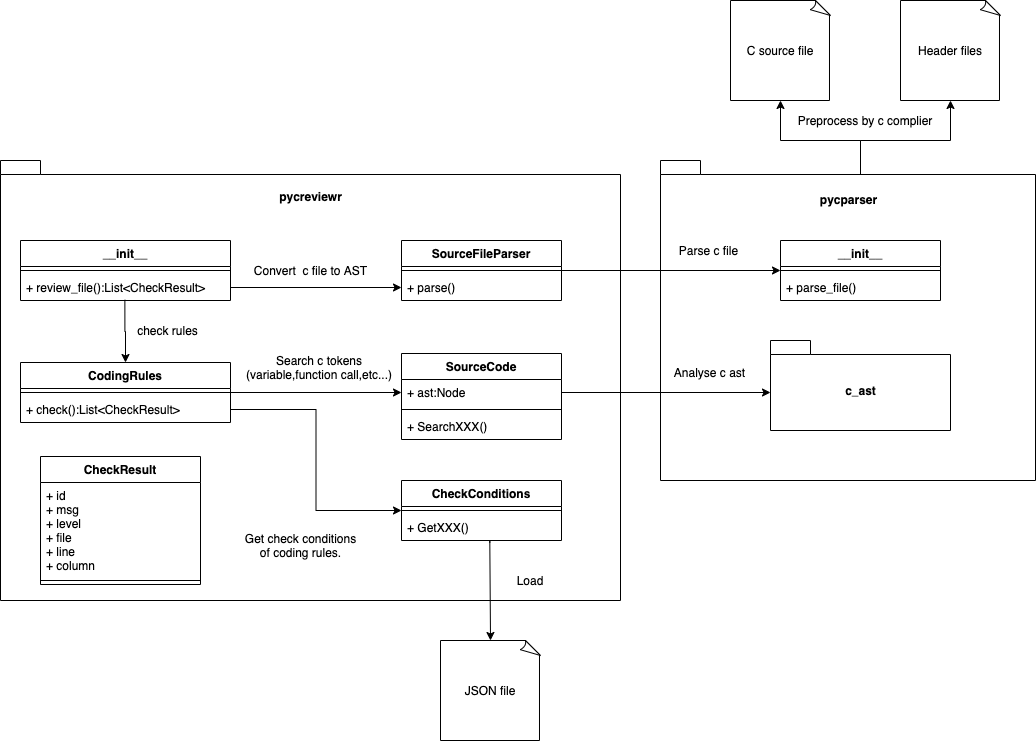

The diagram above was exported from draw.io. Its source (the exported page's mxGraphModel, read from the mxfile embedded in the PNG):
<mxGraphModel dx="358" dy="514" grid="1" gridSize="10" guides="1" tooltips="1" connect="1" arrows="1" fold="1" page="1" pageScale="1" pageWidth="1169" pageHeight="827" math="0" shadow="0">
  <root>
    <mxCell id="0" />
    <mxCell id="1" parent="0" />
    <mxCell id="3" value="pycparser&lt;br&gt;&lt;br&gt;&lt;br&gt;&lt;br&gt;&lt;br&gt;&lt;br&gt;&lt;br&gt;&lt;br&gt;&lt;br&gt;&lt;br&gt;&lt;br&gt;&lt;br&gt;&lt;br&gt;&lt;br&gt;&lt;br&gt;&lt;br&gt;&lt;br&gt;&lt;br&gt;&lt;br&gt;" style="shape=folder;fontStyle=1;spacingTop=10;tabWidth=40;tabHeight=14;tabPosition=left;html=1;align=center;" parent="1" vertex="1">
      <mxGeometry x="690" y="200" width="375" height="320" as="geometry" />
    </mxCell>
    <mxCell id="4" value="pycreviewr&lt;br&gt;&lt;br&gt;&lt;br&gt;&lt;br&gt;&lt;br&gt;&lt;br&gt;&lt;br&gt;&lt;br&gt;&lt;br&gt;&lt;br&gt;&lt;br&gt;&lt;br&gt;&lt;br&gt;&lt;br&gt;&lt;br&gt;&lt;br&gt;&lt;br&gt;&lt;br&gt;&lt;br&gt;&lt;br&gt;&lt;br&gt;&lt;br&gt;&lt;br&gt;&lt;br&gt;&lt;br&gt;&lt;br&gt;&lt;br&gt;&lt;br&gt;" style="shape=folder;fontStyle=1;spacingTop=10;tabWidth=40;tabHeight=14;tabPosition=left;html=1;align=center;" parent="1" vertex="1">
      <mxGeometry x="30" y="200" width="620" height="440" as="geometry" />
    </mxCell>
    <mxCell id="28" value="C source file" style="whiteSpace=wrap;html=1;shape=mxgraph.basic.document" parent="1" vertex="1">
      <mxGeometry x="760" y="40" width="100" height="100" as="geometry" />
    </mxCell>
    <mxCell id="29" value="JSON file" style="whiteSpace=wrap;html=1;shape=mxgraph.basic.document" parent="1" vertex="1">
      <mxGeometry x="470" y="680" width="100" height="100" as="geometry" />
    </mxCell>
    <mxCell id="33" style="edgeStyle=orthogonalEdgeStyle;rounded=0;orthogonalLoop=1;jettySize=auto;html=1;exitX=1;exitY=0.5;exitDx=0;exitDy=0;entryX=0;entryY=0.5;entryDx=0;entryDy=0;" parent="1" source="21" target="30" edge="1">
      <mxGeometry relative="1" as="geometry" />
    </mxCell>
    <mxCell id="53" style="edgeStyle=orthogonalEdgeStyle;rounded=0;orthogonalLoop=1;jettySize=auto;html=1;entryX=0.5;entryY=1;entryDx=0;entryDy=0;entryPerimeter=0;" parent="1" target="28" edge="1">
      <mxGeometry relative="1" as="geometry">
        <mxPoint x="890" y="210" as="sourcePoint" />
        <Array as="points">
          <mxPoint x="890" y="180" />
          <mxPoint x="810" y="180" />
        </Array>
      </mxGeometry>
    </mxCell>
    <mxCell id="46" style="edgeStyle=orthogonalEdgeStyle;rounded=0;orthogonalLoop=1;jettySize=auto;html=1;exitX=1;exitY=0.5;exitDx=0;exitDy=0;entryX=0;entryY=0;entryDx=0;entryDy=52;entryPerimeter=0;" parent="1" source="41" target="75" edge="1">
      <mxGeometry relative="1" as="geometry">
        <mxPoint x="720" y="433" as="targetPoint" />
      </mxGeometry>
    </mxCell>
    <mxCell id="54" style="edgeStyle=orthogonalEdgeStyle;rounded=0;orthogonalLoop=1;jettySize=auto;html=1;entryX=0.5;entryY=0;entryDx=0;entryDy=0;entryPerimeter=0;exitX=0.552;exitY=1.09;exitDx=0;exitDy=0;exitPerimeter=0;" parent="1" source="8" target="29" edge="1">
      <mxGeometry relative="1" as="geometry">
        <mxPoint x="470" y="580" as="sourcePoint" />
        <Array as="points">
          <mxPoint x="519" y="580" />
        </Array>
      </mxGeometry>
    </mxCell>
    <mxCell id="47" style="edgeStyle=orthogonalEdgeStyle;rounded=0;orthogonalLoop=1;jettySize=auto;html=1;exitX=1;exitY=0.5;exitDx=0;exitDy=0;entryX=0;entryY=0.5;entryDx=0;entryDy=0;" parent="1" source="15" target="41" edge="1">
      <mxGeometry relative="1" as="geometry" />
    </mxCell>
    <mxCell id="56" value="Load" style="text;html=1;strokeColor=none;fillColor=none;align=center;verticalAlign=middle;whiteSpace=wrap;rounded=0;" parent="1" vertex="1">
      <mxGeometry x="540" y="610" width="40" height="20" as="geometry" />
    </mxCell>
    <mxCell id="49" value="CheckResult" style="swimlane;fontStyle=1;align=center;verticalAlign=top;childLayout=stackLayout;horizontal=1;startSize=26;horizontalStack=0;resizeParent=1;resizeParentMax=0;resizeLast=0;collapsible=1;marginBottom=0;" parent="1" vertex="1">
      <mxGeometry x="70" y="496" width="160" height="128" as="geometry" />
    </mxCell>
    <mxCell id="50" value="+ id&#10;+ msg&#10;+ level&#10;+ file&#10;+ line&#10;+ column" style="text;strokeColor=none;fillColor=none;align=left;verticalAlign=top;spacingLeft=4;spacingRight=4;overflow=hidden;rotatable=0;points=[[0,0.5],[1,0.5]];portConstraint=eastwest;" parent="49" vertex="1">
      <mxGeometry y="26" width="160" height="94" as="geometry" />
    </mxCell>
    <mxCell id="51" value="" style="line;strokeWidth=1;fillColor=none;align=left;verticalAlign=middle;spacingTop=-1;spacingLeft=3;spacingRight=3;rotatable=0;labelPosition=right;points=[];portConstraint=eastwest;" parent="49" vertex="1">
      <mxGeometry y="120" width="160" height="8" as="geometry" />
    </mxCell>
    <mxCell id="9" value="__init__" style="swimlane;fontStyle=1;align=center;verticalAlign=top;childLayout=stackLayout;horizontal=1;startSize=26;horizontalStack=0;resizeParent=1;resizeParentMax=0;resizeLast=0;collapsible=1;marginBottom=0;" parent="1" vertex="1">
      <mxGeometry x="50" y="280" width="210" height="60" as="geometry" />
    </mxCell>
    <mxCell id="10" value="" style="line;strokeWidth=1;fillColor=none;align=left;verticalAlign=middle;spacingTop=-1;spacingLeft=3;spacingRight=3;rotatable=0;labelPosition=right;points=[];portConstraint=eastwest;" parent="9" vertex="1">
      <mxGeometry y="26" width="210" height="8" as="geometry" />
    </mxCell>
    <mxCell id="11" value="+ review_file():List&lt;CheckResult&gt;" style="text;strokeColor=none;fillColor=none;align=left;verticalAlign=top;spacingLeft=4;spacingRight=4;overflow=hidden;rotatable=0;points=[[0,0.5],[1,0.5]];portConstraint=eastwest;" parent="9" vertex="1">
      <mxGeometry y="34" width="210" height="26" as="geometry" />
    </mxCell>
    <mxCell id="58" style="edgeStyle=orthogonalEdgeStyle;rounded=0;orthogonalLoop=1;jettySize=auto;html=1;exitX=1;exitY=0.5;exitDx=0;exitDy=0;entryX=0;entryY=0.5;entryDx=0;entryDy=0;" parent="1" source="11" target="23" edge="1">
      <mxGeometry relative="1" as="geometry" />
    </mxCell>
    <mxCell id="59" style="edgeStyle=orthogonalEdgeStyle;rounded=0;orthogonalLoop=1;jettySize=auto;html=1;exitX=0.497;exitY=0.974;exitDx=0;exitDy=0;exitPerimeter=0;" parent="1" source="11" target="15" edge="1">
      <mxGeometry relative="1" as="geometry" />
    </mxCell>
    <mxCell id="61" value="Convert&amp;nbsp; c file to AST" style="text;html=1;strokeColor=none;fillColor=none;align=center;verticalAlign=middle;whiteSpace=wrap;rounded=0;" parent="1" vertex="1">
      <mxGeometry x="275.63" y="300" width="128.75" height="20" as="geometry" />
    </mxCell>
    <mxCell id="62" value="check rules" style="text;html=1;strokeColor=none;fillColor=none;align=center;verticalAlign=middle;whiteSpace=wrap;rounded=0;" parent="1" vertex="1">
      <mxGeometry x="160" y="360" width="75" height="20" as="geometry" />
    </mxCell>
    <mxCell id="63" value="Search c tokens&lt;br&gt;(variable,function call,etc...)" style="text;html=1;strokeColor=none;fillColor=none;align=center;verticalAlign=middle;whiteSpace=wrap;rounded=0;" parent="1" vertex="1">
      <mxGeometry x="268.75" y="380" width="160" height="53" as="geometry" />
    </mxCell>
    <mxCell id="40" value="SourceCode" style="swimlane;fontStyle=1;align=center;verticalAlign=top;childLayout=stackLayout;horizontal=1;startSize=26;horizontalStack=0;resizeParent=1;resizeParentMax=0;resizeLast=0;collapsible=1;marginBottom=0;" parent="1" vertex="1">
      <mxGeometry x="431" y="393" width="160" height="86" as="geometry" />
    </mxCell>
    <mxCell id="41" value="+ ast:Node" style="text;strokeColor=none;fillColor=none;align=left;verticalAlign=top;spacingLeft=4;spacingRight=4;overflow=hidden;rotatable=0;points=[[0,0.5],[1,0.5]];portConstraint=eastwest;" parent="40" vertex="1">
      <mxGeometry y="26" width="160" height="26" as="geometry" />
    </mxCell>
    <mxCell id="42" value="" style="line;strokeWidth=1;fillColor=none;align=left;verticalAlign=middle;spacingTop=-1;spacingLeft=3;spacingRight=3;rotatable=0;labelPosition=right;points=[];portConstraint=eastwest;" parent="40" vertex="1">
      <mxGeometry y="52" width="160" height="8" as="geometry" />
    </mxCell>
    <mxCell id="43" value="+ SearchXXX()" style="text;strokeColor=none;fillColor=none;align=left;verticalAlign=top;spacingLeft=4;spacingRight=4;overflow=hidden;rotatable=0;points=[[0,0.5],[1,0.5]];portConstraint=eastwest;" parent="40" vertex="1">
      <mxGeometry y="60" width="160" height="26" as="geometry" />
    </mxCell>
    <mxCell id="15" value="CodingRules" style="swimlane;fontStyle=1;align=center;verticalAlign=top;childLayout=stackLayout;horizontal=1;startSize=26;horizontalStack=0;resizeParent=1;resizeParentMax=0;resizeLast=0;collapsible=1;marginBottom=0;" parent="1" vertex="1">
      <mxGeometry x="50" y="402" width="210" height="60" as="geometry" />
    </mxCell>
    <mxCell id="16" value="" style="line;strokeWidth=1;fillColor=none;align=left;verticalAlign=middle;spacingTop=-1;spacingLeft=3;spacingRight=3;rotatable=0;labelPosition=right;points=[];portConstraint=eastwest;" parent="15" vertex="1">
      <mxGeometry y="26" width="210" height="8" as="geometry" />
    </mxCell>
    <mxCell id="17" value="+ check():List&lt;CheckResult&gt;" style="text;strokeColor=none;fillColor=none;align=left;verticalAlign=top;spacingLeft=4;spacingRight=4;overflow=hidden;rotatable=0;points=[[0,0.5],[1,0.5]];portConstraint=eastwest;" parent="15" vertex="1">
      <mxGeometry y="34" width="210" height="26" as="geometry" />
    </mxCell>
    <mxCell id="65" style="edgeStyle=orthogonalEdgeStyle;rounded=0;orthogonalLoop=1;jettySize=auto;html=1;exitX=1;exitY=0.5;exitDx=0;exitDy=0;entryX=0;entryY=0.5;entryDx=0;entryDy=0;" parent="1" source="17" target="5" edge="1">
      <mxGeometry relative="1" as="geometry" />
    </mxCell>
    <mxCell id="68" value="Get check conditions&lt;br&gt;of coding rules." style="text;html=1;strokeColor=none;fillColor=none;align=center;verticalAlign=middle;whiteSpace=wrap;rounded=0;" parent="1" vertex="1">
      <mxGeometry x="268.75" y="570" width="122.5" height="30" as="geometry" />
    </mxCell>
    <mxCell id="81" style="edgeStyle=orthogonalEdgeStyle;rounded=0;orthogonalLoop=1;jettySize=auto;html=1;entryX=0.5;entryY=1;entryDx=0;entryDy=0;entryPerimeter=0;exitX=0;exitY=0;exitDx=207.5;exitDy=14;exitPerimeter=0;" parent="1" source="3" target="80" edge="1">
      <mxGeometry relative="1" as="geometry">
        <Array as="points">
          <mxPoint x="890" y="214" />
          <mxPoint x="890" y="180" />
          <mxPoint x="980" y="180" />
        </Array>
      </mxGeometry>
    </mxCell>
    <mxCell id="69" value="Preprocess by c complier" style="text;html=1;strokeColor=none;fillColor=none;align=center;verticalAlign=middle;whiteSpace=wrap;rounded=0;" parent="1" vertex="1">
      <mxGeometry x="820" y="150" width="150" height="20" as="geometry" />
    </mxCell>
    <mxCell id="75" value="c_ast" style="shape=folder;fontStyle=1;spacingTop=10;tabWidth=40;tabHeight=14;tabPosition=left;html=1;" parent="1" vertex="1">
      <mxGeometry x="800" y="380" width="180" height="90" as="geometry" />
    </mxCell>
    <mxCell id="77" value="Analyse c ast" style="text;html=1;strokeColor=none;fillColor=none;align=center;verticalAlign=middle;whiteSpace=wrap;rounded=0;" parent="1" vertex="1">
      <mxGeometry x="677.5" y="402" width="122.5" height="20" as="geometry" />
    </mxCell>
    <mxCell id="80" value="Header files" style="whiteSpace=wrap;html=1;shape=mxgraph.basic.document" parent="1" vertex="1">
      <mxGeometry x="930" y="40" width="100" height="100" as="geometry" />
    </mxCell>
    <mxCell id="82" value="Parse c file" style="text;html=1;strokeColor=none;fillColor=none;align=center;verticalAlign=middle;whiteSpace=wrap;rounded=0;" parent="1" vertex="1">
      <mxGeometry x="701.25" y="280" width="75" height="20" as="geometry" />
    </mxCell>
    <mxCell id="30" value="__init__" style="swimlane;fontStyle=1;align=center;verticalAlign=top;childLayout=stackLayout;horizontal=1;startSize=26;horizontalStack=0;resizeParent=1;resizeParentMax=0;resizeLast=0;collapsible=1;marginBottom=0;" parent="1" vertex="1">
      <mxGeometry x="810" y="280" width="160" height="60" as="geometry" />
    </mxCell>
    <mxCell id="31" value="" style="line;strokeWidth=1;fillColor=none;align=left;verticalAlign=middle;spacingTop=-1;spacingLeft=3;spacingRight=3;rotatable=0;labelPosition=right;points=[];portConstraint=eastwest;" parent="30" vertex="1">
      <mxGeometry y="26" width="160" height="8" as="geometry" />
    </mxCell>
    <mxCell id="32" value="+ parse_file()" style="text;strokeColor=none;fillColor=none;align=left;verticalAlign=top;spacingLeft=4;spacingRight=4;overflow=hidden;rotatable=0;points=[[0,0.5],[1,0.5]];portConstraint=eastwest;" parent="30" vertex="1">
      <mxGeometry y="34" width="160" height="26" as="geometry" />
    </mxCell>
    <mxCell id="5" value="CheckConditions" style="swimlane;fontStyle=1;align=center;verticalAlign=top;childLayout=stackLayout;horizontal=1;startSize=26;horizontalStack=0;resizeParent=1;resizeParentMax=0;resizeLast=0;collapsible=1;marginBottom=0;" parent="1" vertex="1">
      <mxGeometry x="431" y="520" width="160" height="60" as="geometry" />
    </mxCell>
    <mxCell id="7" value="" style="line;strokeWidth=1;fillColor=none;align=left;verticalAlign=middle;spacingTop=-1;spacingLeft=3;spacingRight=3;rotatable=0;labelPosition=right;points=[];portConstraint=eastwest;" parent="5" vertex="1">
      <mxGeometry y="26" width="160" height="8" as="geometry" />
    </mxCell>
    <mxCell id="8" value="+ GetXXX()" style="text;strokeColor=none;fillColor=none;align=left;verticalAlign=top;spacingLeft=4;spacingRight=4;overflow=hidden;rotatable=0;points=[[0,0.5],[1,0.5]];portConstraint=eastwest;" parent="5" vertex="1">
      <mxGeometry y="34" width="160" height="26" as="geometry" />
    </mxCell>
    <mxCell id="21" value="SourceFileParser" style="swimlane;fontStyle=1;align=center;verticalAlign=top;childLayout=stackLayout;horizontal=1;startSize=26;horizontalStack=0;resizeParent=1;resizeParentMax=0;resizeLast=0;collapsible=1;marginBottom=0;" parent="1" vertex="1">
      <mxGeometry x="431" y="280" width="160" height="60" as="geometry" />
    </mxCell>
    <mxCell id="22" value="" style="line;strokeWidth=1;fillColor=none;align=left;verticalAlign=middle;spacingTop=-1;spacingLeft=3;spacingRight=3;rotatable=0;labelPosition=right;points=[];portConstraint=eastwest;" parent="21" vertex="1">
      <mxGeometry y="26" width="160" height="8" as="geometry" />
    </mxCell>
    <mxCell id="23" value="+ parse()" style="text;strokeColor=none;fillColor=none;align=left;verticalAlign=top;spacingLeft=4;spacingRight=4;overflow=hidden;rotatable=0;points=[[0,0.5],[1,0.5]];portConstraint=eastwest;" parent="21" vertex="1">
      <mxGeometry y="34" width="160" height="26" as="geometry" />
    </mxCell>
  </root>
</mxGraphModel>